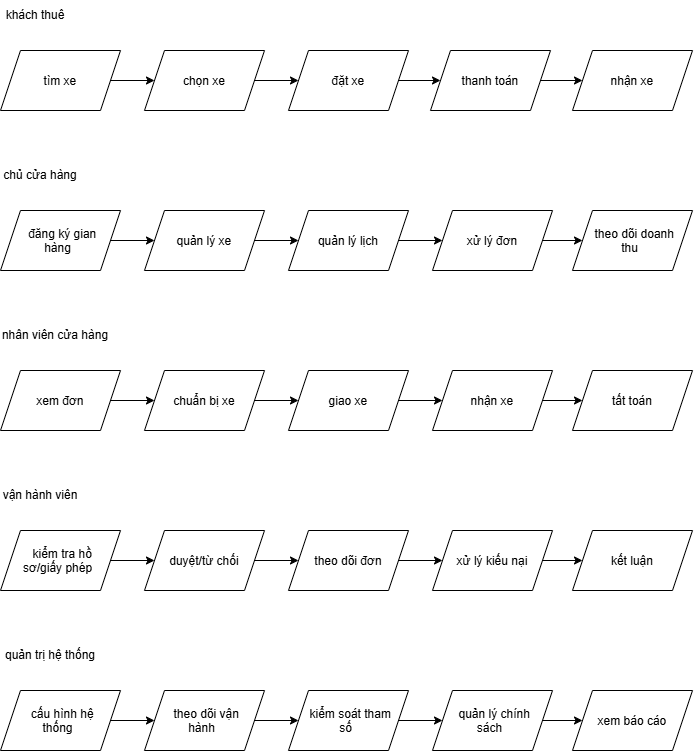

The diagram above was exported from draw.io. Its source (the exported page's mxGraphModel, read from the mxfile embedded in the PNG):
<mxGraphModel dx="793" dy="434" grid="1" gridSize="10" guides="1" tooltips="1" connect="1" arrows="1" fold="1" page="1" pageScale="1" pageWidth="827" pageHeight="1169" math="0" shadow="0">
  <root>
    <mxCell id="0" />
    <mxCell id="1" parent="0" />
    <mxCell id="ga-HrNfVHTiFXWnvBWeg-11" edge="1" parent="1" source="ga-HrNfVHTiFXWnvBWeg-5" style="edgeStyle=orthogonalEdgeStyle;rounded=0;orthogonalLoop=1;jettySize=auto;html=1;exitX=1;exitY=0.5;exitDx=0;exitDy=0;entryX=0;entryY=0.5;entryDx=0;entryDy=0;defaultLabelBackgroundColor=page;" target="ga-HrNfVHTiFXWnvBWeg-6">
      <mxGeometry relative="1" as="geometry" />
    </mxCell>
    <mxCell id="ga-HrNfVHTiFXWnvBWeg-5" parent="1" style="shape=parallelogram;perimeter=parallelogramPerimeter;whiteSpace=wrap;html=1;shapeInside=1;fixedSize=1;" value="tìm xe" vertex="1">
      <mxGeometry height="60" width="120" y="60" as="geometry" />
    </mxCell>
    <mxCell id="ga-HrNfVHTiFXWnvBWeg-12" edge="1" parent="1" source="ga-HrNfVHTiFXWnvBWeg-6" style="edgeStyle=orthogonalEdgeStyle;rounded=0;orthogonalLoop=1;jettySize=auto;html=1;exitX=1;exitY=0.5;exitDx=0;exitDy=0;defaultLabelBackgroundColor=page;" target="ga-HrNfVHTiFXWnvBWeg-7">
      <mxGeometry relative="1" as="geometry" />
    </mxCell>
    <mxCell id="ga-HrNfVHTiFXWnvBWeg-6" parent="1" style="shape=parallelogram;perimeter=parallelogramPerimeter;whiteSpace=wrap;html=1;shapeInside=1;fixedSize=1;" value="chọn xe" vertex="1">
      <mxGeometry height="60" width="120" x="144" y="60" as="geometry" />
    </mxCell>
    <mxCell id="ga-HrNfVHTiFXWnvBWeg-13" edge="1" parent="1" source="ga-HrNfVHTiFXWnvBWeg-7" style="edgeStyle=orthogonalEdgeStyle;rounded=0;orthogonalLoop=1;jettySize=auto;html=1;exitX=1;exitY=0.5;exitDx=0;exitDy=0;entryX=0;entryY=0.5;entryDx=0;entryDy=0;defaultLabelBackgroundColor=page;" target="ga-HrNfVHTiFXWnvBWeg-8">
      <mxGeometry relative="1" as="geometry" />
    </mxCell>
    <mxCell id="ga-HrNfVHTiFXWnvBWeg-7" parent="1" style="shape=parallelogram;perimeter=parallelogramPerimeter;whiteSpace=wrap;html=1;shapeInside=1;fixedSize=1;" value="đặt xe" vertex="1">
      <mxGeometry height="60" width="120" x="288" y="60" as="geometry" />
    </mxCell>
    <mxCell id="ga-HrNfVHTiFXWnvBWeg-14" edge="1" parent="1" source="ga-HrNfVHTiFXWnvBWeg-8" style="edgeStyle=orthogonalEdgeStyle;rounded=0;orthogonalLoop=1;jettySize=auto;html=1;exitX=1;exitY=0.5;exitDx=0;exitDy=0;entryX=0;entryY=0.5;entryDx=0;entryDy=0;defaultLabelBackgroundColor=page;" target="ga-HrNfVHTiFXWnvBWeg-9">
      <mxGeometry relative="1" as="geometry" />
    </mxCell>
    <mxCell id="ga-HrNfVHTiFXWnvBWeg-8" parent="1" style="shape=parallelogram;perimeter=parallelogramPerimeter;whiteSpace=wrap;html=1;shapeInside=1;fixedSize=1;" value="thanh toán" vertex="1">
      <mxGeometry height="60" width="120" x="430" y="60" as="geometry" />
    </mxCell>
    <mxCell id="ga-HrNfVHTiFXWnvBWeg-9" parent="1" style="shape=parallelogram;perimeter=parallelogramPerimeter;whiteSpace=wrap;html=1;shapeInside=1;fixedSize=1;" value="nhận xe" vertex="1">
      <mxGeometry height="60" width="120" x="572" y="60" as="geometry" />
    </mxCell>
    <mxCell id="ga-HrNfVHTiFXWnvBWeg-16" parent="1" style="text;html=1;whiteSpace=wrap;strokeColor=none;fillColor=none;align=center;verticalAlign=middle;rounded=0;" value="khách thuê" vertex="1">
      <mxGeometry height="30" width="70" y="10" as="geometry" />
    </mxCell>
    <mxCell id="ga-HrNfVHTiFXWnvBWeg-17" parent="1" style="text;html=1;whiteSpace=wrap;strokeColor=none;fillColor=none;align=center;verticalAlign=middle;rounded=0;" value="chủ cửa hàng" vertex="1">
      <mxGeometry height="30" width="80" y="170" as="geometry" />
    </mxCell>
    <mxCell id="ga-HrNfVHTiFXWnvBWeg-23" edge="1" parent="1" source="ga-HrNfVHTiFXWnvBWeg-18" style="edgeStyle=orthogonalEdgeStyle;rounded=0;orthogonalLoop=1;jettySize=auto;html=1;exitX=1;exitY=0.5;exitDx=0;exitDy=0;entryX=0;entryY=0.5;entryDx=0;entryDy=0;defaultLabelBackgroundColor=page;" target="ga-HrNfVHTiFXWnvBWeg-19">
      <mxGeometry relative="1" as="geometry" />
    </mxCell>
    <mxCell id="ga-HrNfVHTiFXWnvBWeg-18" parent="1" style="shape=parallelogram;perimeter=parallelogramPerimeter;whiteSpace=wrap;html=1;shapeInside=1;fixedSize=1;" value="đăng ký gian hàng" vertex="1">
      <mxGeometry height="60" width="120" y="220" as="geometry" />
    </mxCell>
    <mxCell id="ga-HrNfVHTiFXWnvBWeg-24" edge="1" parent="1" source="ga-HrNfVHTiFXWnvBWeg-19" style="edgeStyle=orthogonalEdgeStyle;rounded=0;orthogonalLoop=1;jettySize=auto;html=1;exitX=1;exitY=0.5;exitDx=0;exitDy=0;defaultLabelBackgroundColor=page;" target="ga-HrNfVHTiFXWnvBWeg-20">
      <mxGeometry relative="1" as="geometry" />
    </mxCell>
    <mxCell id="ga-HrNfVHTiFXWnvBWeg-19" parent="1" style="shape=parallelogram;perimeter=parallelogramPerimeter;whiteSpace=wrap;html=1;shapeInside=1;fixedSize=1;" value="quản lý xe" vertex="1">
      <mxGeometry height="60" width="120" x="144" y="220" as="geometry" />
    </mxCell>
    <mxCell id="ga-HrNfVHTiFXWnvBWeg-20" parent="1" style="shape=parallelogram;perimeter=parallelogramPerimeter;whiteSpace=wrap;html=1;shapeInside=1;fixedSize=1;" value="quản lý lịch" vertex="1">
      <mxGeometry height="60" width="120" x="288" y="220" as="geometry" />
    </mxCell>
    <mxCell id="ga-HrNfVHTiFXWnvBWeg-26" edge="1" parent="1" source="ga-HrNfVHTiFXWnvBWeg-21" style="edgeStyle=orthogonalEdgeStyle;rounded=0;orthogonalLoop=1;jettySize=auto;html=1;exitX=1;exitY=0.5;exitDx=0;exitDy=0;entryX=0;entryY=0.5;entryDx=0;entryDy=0;defaultLabelBackgroundColor=page;" target="ga-HrNfVHTiFXWnvBWeg-22">
      <mxGeometry relative="1" as="geometry" />
    </mxCell>
    <mxCell id="ga-HrNfVHTiFXWnvBWeg-21" parent="1" style="shape=parallelogram;perimeter=parallelogramPerimeter;whiteSpace=wrap;html=1;shapeInside=1;fixedSize=1;" value="xử lý đơn" vertex="1">
      <mxGeometry height="60" width="120" x="432" y="220" as="geometry" />
    </mxCell>
    <mxCell id="ga-HrNfVHTiFXWnvBWeg-22" parent="1" style="shape=parallelogram;perimeter=parallelogramPerimeter;whiteSpace=wrap;html=1;shapeInside=1;fixedSize=1;" value="theo dõi doanh thu" vertex="1">
      <mxGeometry height="60" width="120" x="572" y="220" as="geometry" />
    </mxCell>
    <mxCell id="ga-HrNfVHTiFXWnvBWeg-25" edge="1" parent="1" source="ga-HrNfVHTiFXWnvBWeg-20" style="edgeStyle=orthogonalEdgeStyle;rounded=0;orthogonalLoop=1;jettySize=auto;html=1;exitX=1;exitY=0.5;exitDx=0;exitDy=0;entryX=0;entryY=0.5;entryDx=0;entryDy=0;defaultLabelBackgroundColor=page;" target="ga-HrNfVHTiFXWnvBWeg-21">
      <mxGeometry relative="1" x="0.5" as="geometry" />
    </mxCell>
    <mxCell id="ga-HrNfVHTiFXWnvBWeg-27" parent="1" style="text;html=1;whiteSpace=wrap;strokeColor=none;fillColor=none;align=center;verticalAlign=middle;rounded=0;" value="nhân viên cửa hàng" vertex="1">
      <mxGeometry height="30" width="110" y="330" as="geometry" />
    </mxCell>
    <mxCell id="ga-HrNfVHTiFXWnvBWeg-28" edge="1" parent="1" source="ga-HrNfVHTiFXWnvBWeg-29" style="edgeStyle=orthogonalEdgeStyle;rounded=0;orthogonalLoop=1;jettySize=auto;html=1;exitX=1;exitY=0.5;exitDx=0;exitDy=0;entryX=0;entryY=0.5;entryDx=0;entryDy=0;defaultLabelBackgroundColor=page;" target="ga-HrNfVHTiFXWnvBWeg-31">
      <mxGeometry relative="1" as="geometry" />
    </mxCell>
    <mxCell id="ga-HrNfVHTiFXWnvBWeg-29" parent="1" style="shape=parallelogram;perimeter=parallelogramPerimeter;whiteSpace=wrap;html=1;shapeInside=1;fixedSize=1;" value="xem đơn" vertex="1">
      <mxGeometry height="60" width="120" y="380" as="geometry" />
    </mxCell>
    <mxCell id="ga-HrNfVHTiFXWnvBWeg-30" edge="1" parent="1" source="ga-HrNfVHTiFXWnvBWeg-31" style="edgeStyle=orthogonalEdgeStyle;rounded=0;orthogonalLoop=1;jettySize=auto;html=1;exitX=1;exitY=0.5;exitDx=0;exitDy=0;defaultLabelBackgroundColor=page;" target="ga-HrNfVHTiFXWnvBWeg-32">
      <mxGeometry relative="1" as="geometry" />
    </mxCell>
    <mxCell id="ga-HrNfVHTiFXWnvBWeg-31" parent="1" style="shape=parallelogram;perimeter=parallelogramPerimeter;whiteSpace=wrap;html=1;shapeInside=1;fixedSize=1;" value="chuẩn bị xe" vertex="1">
      <mxGeometry height="60" width="120" x="144" y="380" as="geometry" />
    </mxCell>
    <mxCell id="ga-HrNfVHTiFXWnvBWeg-32" parent="1" style="shape=parallelogram;perimeter=parallelogramPerimeter;whiteSpace=wrap;html=1;shapeInside=1;fixedSize=1;" value="giao xe" vertex="1">
      <mxGeometry height="60" width="120" x="288" y="380" as="geometry" />
    </mxCell>
    <mxCell id="ga-HrNfVHTiFXWnvBWeg-33" edge="1" parent="1" source="ga-HrNfVHTiFXWnvBWeg-34" style="edgeStyle=orthogonalEdgeStyle;rounded=0;orthogonalLoop=1;jettySize=auto;html=1;exitX=1;exitY=0.5;exitDx=0;exitDy=0;entryX=0;entryY=0.5;entryDx=0;entryDy=0;defaultLabelBackgroundColor=page;" target="ga-HrNfVHTiFXWnvBWeg-35">
      <mxGeometry relative="1" as="geometry" />
    </mxCell>
    <mxCell id="ga-HrNfVHTiFXWnvBWeg-34" parent="1" style="shape=parallelogram;perimeter=parallelogramPerimeter;whiteSpace=wrap;html=1;shapeInside=1;fixedSize=1;" value="nhận xe" vertex="1">
      <mxGeometry height="60" width="120" x="432" y="380" as="geometry" />
    </mxCell>
    <mxCell id="ga-HrNfVHTiFXWnvBWeg-35" parent="1" style="shape=parallelogram;perimeter=parallelogramPerimeter;whiteSpace=wrap;html=1;shapeInside=1;fixedSize=1;" value="tất toán" vertex="1">
      <mxGeometry height="60" width="120" x="572" y="380" as="geometry" />
    </mxCell>
    <mxCell id="ga-HrNfVHTiFXWnvBWeg-36" edge="1" parent="1" source="ga-HrNfVHTiFXWnvBWeg-32" style="edgeStyle=orthogonalEdgeStyle;rounded=0;orthogonalLoop=1;jettySize=auto;html=1;exitX=1;exitY=0.5;exitDx=0;exitDy=0;entryX=0;entryY=0.5;entryDx=0;entryDy=0;defaultLabelBackgroundColor=page;" target="ga-HrNfVHTiFXWnvBWeg-34">
      <mxGeometry relative="1" x="0.5" as="geometry" />
    </mxCell>
    <mxCell id="ga-HrNfVHTiFXWnvBWeg-37" parent="1" style="text;html=1;whiteSpace=wrap;strokeColor=none;fillColor=none;align=center;verticalAlign=middle;rounded=0;" value="vận hành viên" vertex="1">
      <mxGeometry height="30" width="80" y="490" as="geometry" />
    </mxCell>
    <mxCell id="ga-HrNfVHTiFXWnvBWeg-38" edge="1" parent="1" source="ga-HrNfVHTiFXWnvBWeg-39" style="edgeStyle=orthogonalEdgeStyle;rounded=0;orthogonalLoop=1;jettySize=auto;html=1;exitX=1;exitY=0.5;exitDx=0;exitDy=0;entryX=0;entryY=0.5;entryDx=0;entryDy=0;defaultLabelBackgroundColor=page;" target="ga-HrNfVHTiFXWnvBWeg-41">
      <mxGeometry relative="1" as="geometry" />
    </mxCell>
    <mxCell id="ga-HrNfVHTiFXWnvBWeg-39" parent="1" style="shape=parallelogram;perimeter=parallelogramPerimeter;whiteSpace=wrap;html=1;shapeInside=1;fixedSize=1;" value="kiểm tra hồ sơ/giấy phép" vertex="1">
      <mxGeometry height="60" width="120" y="540" as="geometry" />
    </mxCell>
    <mxCell id="ga-HrNfVHTiFXWnvBWeg-40" edge="1" parent="1" source="ga-HrNfVHTiFXWnvBWeg-41" style="edgeStyle=orthogonalEdgeStyle;rounded=0;orthogonalLoop=1;jettySize=auto;html=1;exitX=1;exitY=0.5;exitDx=0;exitDy=0;defaultLabelBackgroundColor=page;" target="ga-HrNfVHTiFXWnvBWeg-42">
      <mxGeometry relative="1" as="geometry" />
    </mxCell>
    <mxCell id="ga-HrNfVHTiFXWnvBWeg-41" parent="1" style="shape=parallelogram;perimeter=parallelogramPerimeter;whiteSpace=wrap;html=1;shapeInside=1;fixedSize=1;" value="duyệt/từ chối" vertex="1">
      <mxGeometry height="60" width="120" x="144" y="540" as="geometry" />
    </mxCell>
    <mxCell id="ga-HrNfVHTiFXWnvBWeg-42" parent="1" style="shape=parallelogram;perimeter=parallelogramPerimeter;whiteSpace=wrap;html=1;shapeInside=1;fixedSize=1;" value="theo dõi đơn" vertex="1">
      <mxGeometry height="60" width="120" x="288" y="540" as="geometry" />
    </mxCell>
    <mxCell id="ga-HrNfVHTiFXWnvBWeg-43" edge="1" parent="1" source="ga-HrNfVHTiFXWnvBWeg-44" style="edgeStyle=orthogonalEdgeStyle;rounded=0;orthogonalLoop=1;jettySize=auto;html=1;exitX=1;exitY=0.5;exitDx=0;exitDy=0;entryX=0;entryY=0.5;entryDx=0;entryDy=0;defaultLabelBackgroundColor=page;" target="ga-HrNfVHTiFXWnvBWeg-45">
      <mxGeometry relative="1" as="geometry" />
    </mxCell>
    <mxCell id="ga-HrNfVHTiFXWnvBWeg-44" parent="1" style="shape=parallelogram;perimeter=parallelogramPerimeter;whiteSpace=wrap;html=1;shapeInside=1;fixedSize=1;" value="xử lý kiếu nại" vertex="1">
      <mxGeometry height="60" width="120" x="432" y="540" as="geometry" />
    </mxCell>
    <mxCell id="ga-HrNfVHTiFXWnvBWeg-45" parent="1" style="shape=parallelogram;perimeter=parallelogramPerimeter;whiteSpace=wrap;html=1;shapeInside=1;fixedSize=1;" value="kết luận" vertex="1">
      <mxGeometry height="60" width="120" x="572" y="540" as="geometry" />
    </mxCell>
    <mxCell id="ga-HrNfVHTiFXWnvBWeg-46" edge="1" parent="1" source="ga-HrNfVHTiFXWnvBWeg-42" style="edgeStyle=orthogonalEdgeStyle;rounded=0;orthogonalLoop=1;jettySize=auto;html=1;exitX=1;exitY=0.5;exitDx=0;exitDy=0;entryX=0;entryY=0.5;entryDx=0;entryDy=0;defaultLabelBackgroundColor=page;" target="ga-HrNfVHTiFXWnvBWeg-44">
      <mxGeometry relative="1" x="-0.0789" as="geometry" />
    </mxCell>
    <mxCell id="ga-HrNfVHTiFXWnvBWeg-47" parent="1" style="text;html=1;whiteSpace=wrap;strokeColor=none;fillColor=none;align=center;verticalAlign=middle;rounded=0;" value="quản trị hệ thống" vertex="1">
      <mxGeometry height="30" width="100" y="650" as="geometry" />
    </mxCell>
    <mxCell id="ga-HrNfVHTiFXWnvBWeg-48" edge="1" parent="1" source="ga-HrNfVHTiFXWnvBWeg-49" style="edgeStyle=orthogonalEdgeStyle;rounded=0;orthogonalLoop=1;jettySize=auto;html=1;exitX=1;exitY=0.5;exitDx=0;exitDy=0;entryX=0;entryY=0.5;entryDx=0;entryDy=0;defaultLabelBackgroundColor=page;" target="ga-HrNfVHTiFXWnvBWeg-51">
      <mxGeometry relative="1" as="geometry" />
    </mxCell>
    <mxCell id="ga-HrNfVHTiFXWnvBWeg-49" parent="1" style="shape=parallelogram;perimeter=parallelogramPerimeter;whiteSpace=wrap;html=1;shapeInside=1;fixedSize=1;" value="cấu hình hệ thống" vertex="1">
      <mxGeometry height="60" width="120" y="700" as="geometry" />
    </mxCell>
    <mxCell id="ga-HrNfVHTiFXWnvBWeg-50" edge="1" parent="1" source="ga-HrNfVHTiFXWnvBWeg-51" style="edgeStyle=orthogonalEdgeStyle;rounded=0;orthogonalLoop=1;jettySize=auto;html=1;exitX=1;exitY=0.5;exitDx=0;exitDy=0;defaultLabelBackgroundColor=page;" target="ga-HrNfVHTiFXWnvBWeg-52">
      <mxGeometry relative="1" as="geometry" />
    </mxCell>
    <mxCell id="ga-HrNfVHTiFXWnvBWeg-51" parent="1" style="shape=parallelogram;perimeter=parallelogramPerimeter;whiteSpace=wrap;html=1;shapeInside=1;fixedSize=1;" value="theo dõi vận hành" vertex="1">
      <mxGeometry height="60" width="120" x="144" y="700" as="geometry" />
    </mxCell>
    <mxCell id="ga-HrNfVHTiFXWnvBWeg-52" parent="1" style="shape=parallelogram;perimeter=parallelogramPerimeter;whiteSpace=wrap;html=1;shapeInside=1;fixedSize=1;" value="kiểm soát tham số" vertex="1">
      <mxGeometry height="60" width="120" x="288" y="700" as="geometry" />
    </mxCell>
    <mxCell id="ga-HrNfVHTiFXWnvBWeg-53" edge="1" parent="1" source="ga-HrNfVHTiFXWnvBWeg-54" style="edgeStyle=orthogonalEdgeStyle;rounded=0;orthogonalLoop=1;jettySize=auto;html=1;exitX=1;exitY=0.5;exitDx=0;exitDy=0;entryX=0;entryY=0.5;entryDx=0;entryDy=0;defaultLabelBackgroundColor=page;" target="ga-HrNfVHTiFXWnvBWeg-55">
      <mxGeometry relative="1" as="geometry" />
    </mxCell>
    <mxCell id="ga-HrNfVHTiFXWnvBWeg-54" parent="1" style="shape=parallelogram;perimeter=parallelogramPerimeter;whiteSpace=wrap;html=1;shapeInside=1;fixedSize=1;" value="quản lý chính sách" vertex="1">
      <mxGeometry height="60" width="120" x="432" y="700" as="geometry" />
    </mxCell>
    <mxCell id="ga-HrNfVHTiFXWnvBWeg-55" parent="1" style="shape=parallelogram;perimeter=parallelogramPerimeter;whiteSpace=wrap;html=1;shapeInside=1;fixedSize=1;" value="xem báo cáo" vertex="1">
      <mxGeometry height="60" width="120" x="572" y="700" as="geometry" />
    </mxCell>
    <mxCell id="ga-HrNfVHTiFXWnvBWeg-56" edge="1" parent="1" source="ga-HrNfVHTiFXWnvBWeg-52" style="edgeStyle=orthogonalEdgeStyle;rounded=0;orthogonalLoop=1;jettySize=auto;html=1;exitX=1;exitY=0.5;exitDx=0;exitDy=0;entryX=0;entryY=0.5;entryDx=0;entryDy=0;defaultLabelBackgroundColor=page;" target="ga-HrNfVHTiFXWnvBWeg-54">
      <mxGeometry relative="1" x="-0.0789" as="geometry" />
    </mxCell>
  </root>
</mxGraphModel>